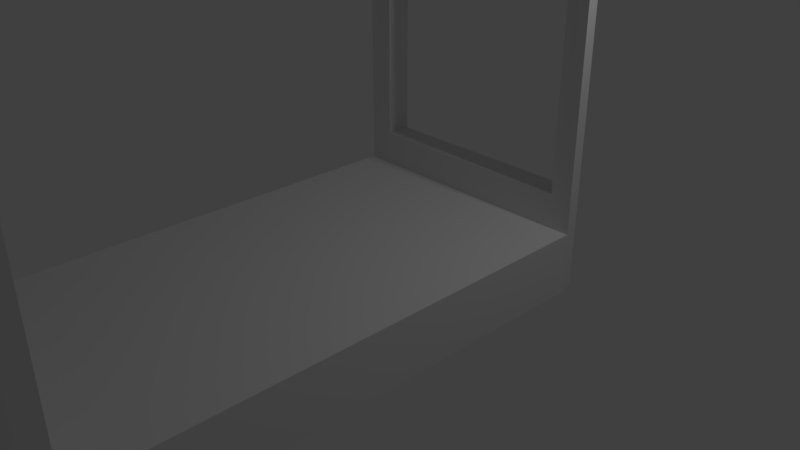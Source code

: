 # Source: Bed.blend  (saved by Blender 2.79.0; exported with 4.5.12 LTS)
import bpy
from mathutils import Matrix  # noqa: F401  (used for matrix-valued properties, if any)

bpy.ops.wm.read_factory_settings(use_empty=True)
scene = bpy.context.scene
scene.name = 'Scene'

# ---- collections
col_collection_1 = bpy.data.collections.new('Collection 1'); scene.collection.children.link(col_collection_1)

# ---- materials (node trees are filled in below, after node groups)
mat_material = bpy.data.materials.new('Material')
mat_material.alpha_threshold = 0.0
mat_material.use_transparent_shadow = False
mat_material.roughness = 0.5
mat_material.line_color = (0.0, 0.0, 0.0, 1.0)

# ---- material node trees

# ---- world
world_world = bpy.data.worlds.new('World'); scene.world = world_world
world_world.color = (0.05088, 0.05088, 0.05088)
world_world.use_sun_shadow = False
world_world.sun_shadow_jitter_overblur = 0.0
world_world.cycles.sampling_method = 'MANUAL'

# ---- cameras
cam_camera = bpy.data.cameras.new('Camera')
cam_camera.clip_end = 100.0
cam_camera.lens = 35.0
cam_camera.sensor_width = 32.0
cam_camera.sensor_height = 18.0
cam_camera.ortho_scale = 7.314
cam_camera.dof.focus_distance = 0.0
cam_camera.dof.aperture_fstop = 128.0

# ---- lights
light_lamp = bpy.data.lights.new('Lamp', 'POINT')
light_lamp.transmission_factor = 0.0
light_lamp.cutoff_distance = 30.0
light_lamp.energy = 100.0
light_lamp.shadow_buffer_clip_start = 1.001
light_lamp.shadow_soft_size = 0.1
light_lamp.shadow_maximum_resolution = 0.006
light_lamp.use_absolute_resolution = True

# ---- meshes
me_cube = bpy.data.meshes.new('Cube')
me_cube.from_pydata([(2.307, 1.0, -1.0), (2.307, -4.995, -1.0), (-1.0, -4.995, -1.0), (-1.0, 1.0, -1.0), (2.307, 1.0, -0.2485), (2.307, -4.995, -0.2485), (-1.0, -4.995, -0.2485), (-1.008, 1.0, -0.2485), (2.256, -5.215, -1.007), (-0.9488, -5.215, -1.007), (2.256, -5.215, -0.2464), (-0.9488, -5.215, -0.2464), (2.256, 1.217, -1.007), (-0.9488, 1.217, -1.007), (2.256, 1.217, -0.2464), (-0.9563, 1.217, -0.2464), (2.307, -4.995, 0.7097), (-1.0, -4.995, 0.7097), (2.256, -5.215, 0.7093), (-0.9488, -5.215, 0.7093), (2.307, 1.0, 0.1783), (-1.0, 1.0, 0.1783), (2.256, 1.217, 0.1694), (-0.9488, 1.217, 0.1733), (-0.6803, 1.0, 0.1783), (-0.6803, 1.32, 0.1783), (2.037, 1.0, 0.1783), (2.037, 1.32, 0.1783), (-0.7055, -4.995, 0.7097), (-0.7055, -5.318, 0.7109), (1.996, -4.995, 0.7097), (1.996, -5.318, 0.7109), (-0.6803, 1.0, 4.379), (-1.0, 1.0, 4.379), (-0.6803, 1.32, 4.379), (-0.9488, 1.217, 4.381), (2.256, 1.217, 4.375), (2.307, 1.003, 4.373), (2.037, 1.0, 4.379), (2.037, 1.32, 4.379), (-0.6803, 1.0, 5.098), (-1.0, 1.0, 5.098), (-0.6803, 1.32, 5.098), (-0.9488, 1.217, 4.902), (2.256, 1.22, 4.896), (2.307, 1.003, 5.092), (2.037, 1.0, 5.098), (2.037, 1.32, 5.098), (-0.7055, -4.995, 4.38), (-1.0, -4.995, 4.38), (-0.7055, -5.318, 4.38), (-0.9488, -5.215, 4.381), (2.256, -5.215, 4.381), (2.307, -4.995, 4.38), (2.008, -4.997, 4.38), (1.996, -5.318, 4.38), (-0.7055, -4.995, 5.096), (-1.0, -4.995, 5.096), (-0.7055, -5.318, 5.096), (-0.9488, -5.215, 4.9), (2.256, -5.215, 4.9), (2.307, -4.995, 5.096), (2.008, -4.997, 5.096), (2.008, -5.32, 5.096), (-0.6651, 1.0, -0.2485), (-0.6773, 1.32, -0.2485), (2.028, 1.0, -0.2485), (2.028, 1.32, -0.2485), (2.023, 1.0, -1.0), (2.023, 1.32, -1.0), (-0.6637, 1.0, -1.0), (-0.6637, 1.32, -1.0), (-0.7078, -4.995, -0.2485), (-0.7078, -5.318, -0.2485), (1.993, -4.995, -0.2485), (1.993, -5.318, -0.2485), (-0.7118, -4.995, -1.0), (-0.7118, -5.318, -1.0), (1.995, -4.995, -1.0), (1.995, -5.318, -1.0)], [], [(0, 1, 78, 76, 2, 3, 70, 68), (4, 66, 64, 7, 6, 72, 74, 5), (0, 4, 5, 1), (78, 1, 8, 79), (2, 6, 7, 3), (70, 3, 13, 71), (6, 17, 28, 72), (6, 2, 9, 11), (1, 5, 10, 8), (12, 69, 67, 14), (4, 0, 12, 14), (15, 7, 21, 23), (3, 7, 15, 13), (29, 28, 48, 50), (10, 5, 16, 18), (6, 11, 19, 17), (20, 22, 36, 37), (4, 14, 22, 20), (67, 14, 4, 66), (27, 26, 38, 39), (24, 26, 27, 25), (30, 28, 29, 31), (31, 18, 52, 55), (40, 46, 47, 42), (32, 34, 42, 40), (61, 45, 46, 62), (23, 21, 33, 35), (22, 27, 39, 36), (25, 23, 35, 34), (24, 25, 34, 32), (38, 32, 48, 54), (38, 54, 62, 46), (24, 32, 33, 21), (39, 38, 46, 47), (43, 41, 40, 42), (34, 35, 43, 42), (36, 39, 47, 44), (44, 47, 46, 45), (42, 47, 39, 34), (32, 40, 41, 33), (38, 32, 34, 39), (46, 38, 37, 45), (37, 36, 44, 45), (20, 37, 38, 26), (53, 37, 38, 54), (45, 37, 53, 61), (33, 41, 43, 35), (40, 46, 62, 56), (46, 40, 32, 38), (52, 53, 61, 60), (53, 54, 62, 61), (17, 19, 51, 49), (28, 17, 49, 48), (30, 31, 55, 54), (16, 30, 54, 53), (18, 16, 53, 52), (19, 29, 50, 51), (56, 57, 59, 58), (61, 62, 63, 60), (51, 50, 58, 59), (55, 52, 60, 63), (50, 48, 56, 58), (49, 51, 59, 57), (48, 49, 57, 56), (54, 55, 63, 62), (54, 48, 56, 62), (54, 48, 50, 55), (55, 50, 58, 63), (56, 62, 63, 58), (40, 56, 48, 32), (33, 41, 57, 49), (32, 33, 49, 48), (41, 40, 56, 57), (64, 65, 15, 7), (25, 24, 64, 65), (25, 65, 15, 23), (27, 67, 65, 25), (14, 67, 27, 22), (0, 68, 69, 12), (68, 0, 4, 66), (68, 66, 67, 69), (64, 70, 3, 7), (67, 66, 64, 65), (68, 66, 64, 70), (68, 70, 71, 69), (70, 64, 65, 71), (65, 71, 13, 15), (69, 67, 65, 71), (72, 28, 29, 73), (11, 73, 29, 19), (5, 74, 30, 16), (10, 75, 74, 5), (30, 74, 75, 31), (18, 31, 75, 10), (75, 74, 72, 73), (74, 30, 28, 72), (75, 31, 29, 73), (2, 76, 77, 9), (72, 76, 2, 6), (73, 77, 76, 72), (9, 77, 73, 11), (78, 1, 5, 74), (78, 74, 75, 79), (76, 78, 79, 77), (79, 8, 10, 75), (79, 75, 73, 77), (20, 26, 66, 4), (66, 26, 27, 67), (66, 26, 24, 64), (64, 24, 21, 7)])
me_cube.materials.append(mat_material)
me_cube.use_remesh_preserve_volume = False
me_cube.use_remesh_preserve_attributes = False
me_cube.use_mirror_vertex_groups = False
me_cube.update()

# ---- objects
ob_cube = bpy.data.objects.new('Cube', me_cube)
ob_lamp = bpy.data.objects.new('Lamp', light_lamp)
ob_camera = bpy.data.objects.new('Camera', cam_camera)

# ---- transforms, parenting, visibility, modifiers, constraints
ob_cube.location = (0.0, 0.0, 1.029)
ob_cube.lock_rotations_4d = False
ob_cube.empty_display_type = 'ARROWS'
ob_cube.lineart.crease_threshold = 0.0
ob_lamp.location = (4.076, 1.005, 5.904)
ob_lamp.rotation_euler = (0.6503, 0.05522, 1.866)
ob_lamp.lock_rotations_4d = False
ob_lamp.empty_display_type = 'ARROWS'
ob_lamp.color = (0.0, 0.0, 0.0, 0.0)
ob_lamp.lineart.crease_threshold = 0.0
ob_camera.location = (7.481, -6.508, 5.344)
ob_camera.rotation_euler = (1.109, 0.0, 0.8149)
ob_camera.lock_rotations_4d = False
ob_camera.empty_display_type = 'ARROWS'
ob_camera.color = (0.0, 0.0, 0.0, 0.0)
ob_camera.display_type = 'WIRE'
ob_camera.lineart.crease_threshold = 0.0

# ---- collection membership
col_collection_1.objects.link(ob_cube)
col_collection_1.objects.link(ob_lamp)
col_collection_1.objects.link(ob_camera)

# ---- scene / render settings (as saved in the file)
scene.camera = ob_camera
scene.frame_start = 1; scene.frame_end = 250; scene.frame_set(1)
scene.render.engine = 'BLENDER_EEVEE_NEXT'
scene.render.resolution_percentage = 50
scene.render.dither_intensity = 0.0
scene.cycles.use_denoising = False
scene.cycles.samples = 128
scene.cycles.sampling_pattern = 'TABULATED_SOBOL'
scene.cycles.use_adaptive_sampling = False
scene.cycles.use_light_tree = False
scene.cycles.blur_glossy = 0.0
scene.cycles.sample_clamp_indirect = 0.0
scene.view_settings.view_transform = 'Standard'
bpy.context.view_layer.update()
